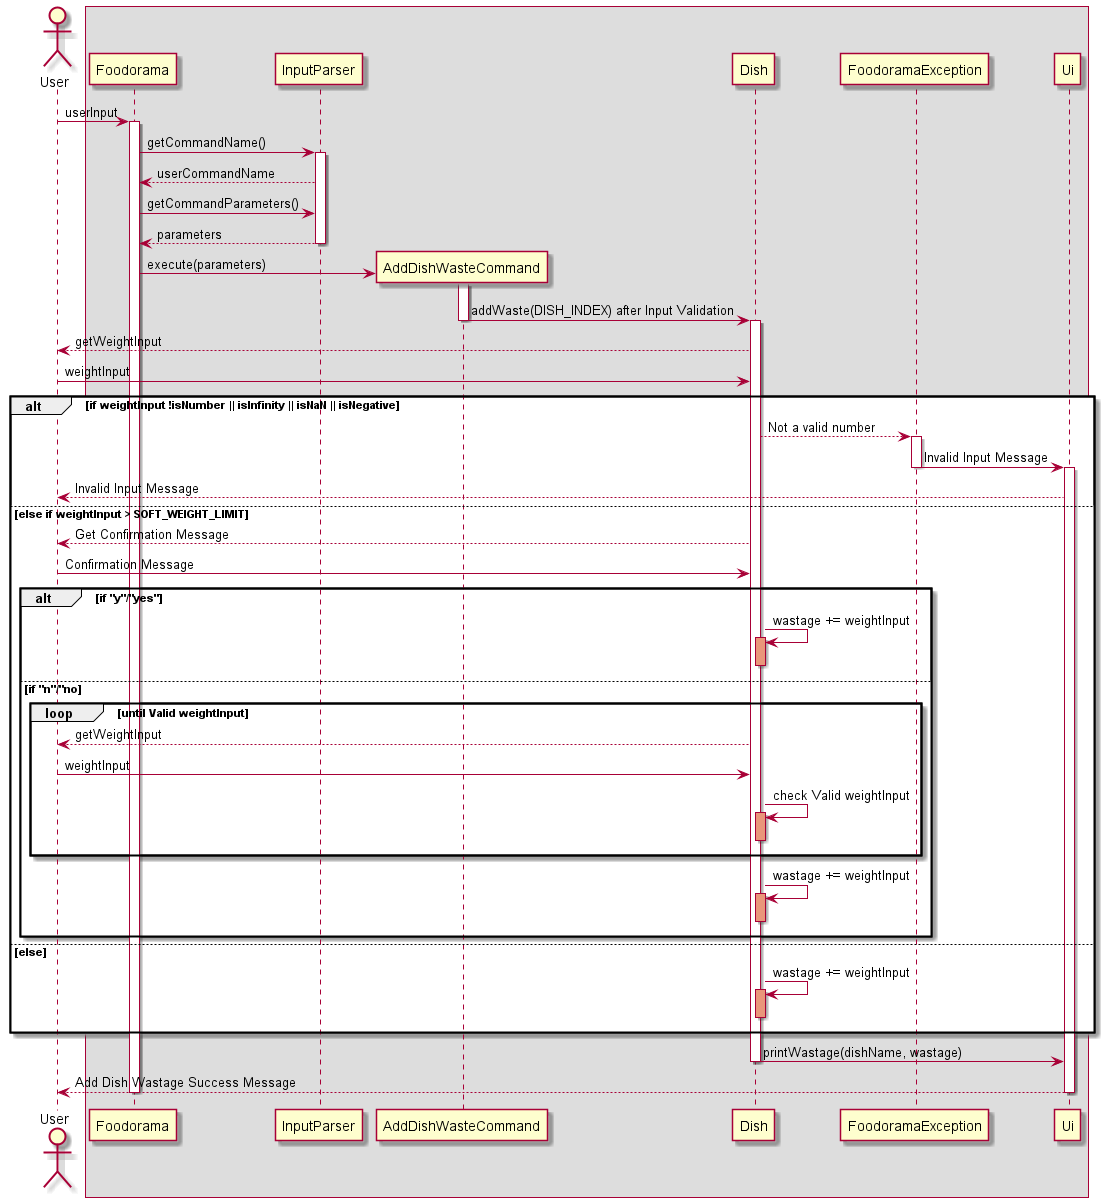

The diagram above was rendered by PlantUML. Its source (embedded in the PNG):
@startuml
'https://plantuml.com/sequence-diagram
actor User
Box
User -> Foodorama: userInput
activate Foodorama
Foodorama -> InputParser: getCommandName()
activate InputParser
Foodorama <-- InputParser: userCommandName
Foodorama -> InputParser: getCommandParameters()
return parameters
create AddDishWasteCommand
Foodorama -> AddDishWasteCommand: execute(parameters)
deactivate InputParser
activate AddDishWasteCommand
AddDishWasteCommand -> Dish: addWaste(DISH_INDEX) after Input Validation
deactivate AddDishWasteCommand
activate Dish
User <-- Dish: getWeightInput
User -> Dish: weightInput

alt if weightInput !isNumber || isInfinity || isNaN || isNegative
    Dish --> FoodoramaException: Not a valid number
    activate FoodoramaException
    FoodoramaException -> Ui: Invalid Input Message
    deactivate FoodoramaException
    activate Ui
    User <-- Ui: Invalid Input Message

else else if weightInput > SOFT_WEIGHT_LIMIT
    User <-- Dish: Get Confirmation Message
    User -> Dish: Confirmation Message
    alt if "y"/"yes"
        Dish -> Dish: wastage += weightInput
        activate Dish#DarkSalmon
        deactivate Dish#DarkSalmon
    else if "n"/"no
        loop until Valid weightInput
            User <-- Dish: getWeightInput
            User -> Dish: weightInput
            Dish -> Dish: check Valid weightInput
            activate Dish#DarkSalmon
            deactivate Dish#DarkSalmon
        end
        Dish -> Dish: wastage += weightInput
        activate Dish#DarkSalmon
        deactivate Dish#DarkSalmon
    end
else else
    Dish -> Dish: wastage += weightInput
    activate Dish#DarkSalmon
    deactivate Dish#DarkSalmon
end
    Dish -> Ui: printWastage(dishName, wastage)
    deactivate Dish
    User <-- Ui: Add Dish Wastage Success Message
    deactivate Ui


deactivate Foodorama

@enduml